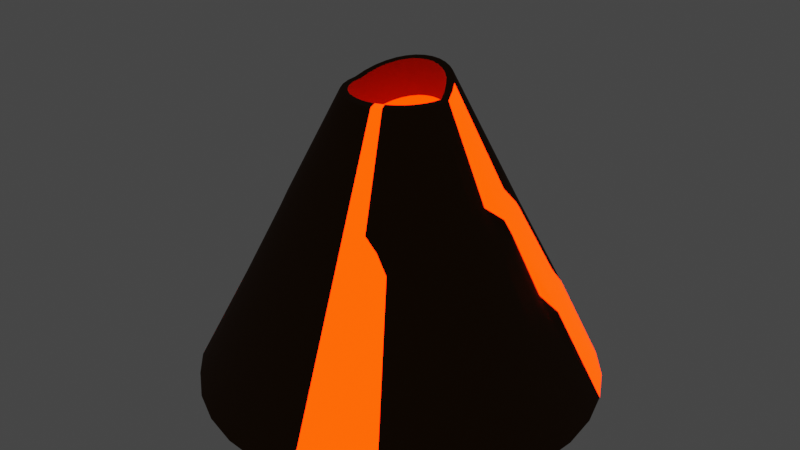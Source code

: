 # Source: Volcanoe.blend  (saved by Blender 2.92.15; exported with 4.5.12 LTS)
import bpy
from mathutils import Matrix  # noqa: F401  (used for matrix-valued properties, if any)

bpy.ops.wm.read_factory_settings(use_empty=True)
scene = bpy.context.scene
scene.name = 'Scene'

# ---- collections
col_collection = bpy.data.collections.new('Collection'); scene.collection.children.link(col_collection)

# ---- materials (node trees are filled in below, after node groups)
mat_material_004 = bpy.data.materials.new('Material.004')
mat_material_004.use_transparent_shadow = False
mat_material_005 = bpy.data.materials.new('Material.005')
mat_material_005.use_transparent_shadow = False

# ---- material node trees
mat_material_004.use_nodes = True; mat_material_004.node_tree.nodes.clear()
_N = mat_material_004.node_tree.nodes; _L = mat_material_004.node_tree.links
n0 = _N.new('ShaderNodeBsdfPrincipled'); n0.name = 'Principled BSDF'; n0.location = (10, 300)
n0.distribution = 'GGX'
n0.subsurface_method = 'BURLEY'
n0.inputs[0].default_value = (0.06527, 0.02058, 0.0, 1.0)
n0.inputs[2].default_value = 1.0
n0.inputs[3].default_value = 1.45
n0.inputs[27].default_value = (0.0, 0.0, 0.0, 1.0)
n0.inputs[28].default_value = 1.0
n1 = _N.new('ShaderNodeOutputMaterial'); n1.name = 'Material Output'; n1.location = (300, 300)
_L.new(n0.outputs[0], n1.inputs[0])
n1.is_active_output = True
mat_material_005.use_nodes = True; mat_material_005.node_tree.nodes.clear()
_N = mat_material_005.node_tree.nodes; _L = mat_material_005.node_tree.links
n0 = _N.new('ShaderNodeBsdfPrincipled'); n0.name = 'Principled BSDF'; n0.location = (10, 300)
n0.distribution = 'GGX'
n0.subsurface_method = 'BURLEY'
n0.inputs[0].default_value = (0.8, 0.5901, 0.0, 1.0)
n0.inputs[3].default_value = 1.45
n0.inputs[27].default_value = (1.0, 0.008655, 0.0, 1.0)
n0.inputs[28].default_value = 10.0
n1 = _N.new('ShaderNodeOutputMaterial'); n1.name = 'Material Output'; n1.location = (300, 300)
_L.new(n0.outputs[0], n1.inputs[0])
n1.is_active_output = True

# ---- world
world_world = bpy.data.worlds.new('World'); scene.world = world_world
world_world.use_nodes = True; world_world.node_tree.nodes.clear()
_N = world_world.node_tree.nodes; _L = world_world.node_tree.links
n0 = _N.new('ShaderNodeOutputWorld'); n0.name = 'World Output'; n0.location = (300, 300)
n1 = _N.new('ShaderNodeBackground'); n1.name = 'Background'; n1.location = (10, 300)
n1.inputs[0].default_value = (0.05088, 0.05088, 0.05088, 1.0)
_L.new(n1.outputs[0], n0.inputs[0])
n0.is_active_output = True
world_world.color = (0.05088, 0.05088, 0.05088)
world_world.use_sun_shadow = False
world_world.sun_shadow_jitter_overblur = 0.0

# ---- meshes
me_cone = bpy.data.meshes.new('Cone')
me_cone.from_pydata([(0.0, 1.0, -1.0), (0.1951, 0.9808, -1.0), (0.3827, 0.9239, -1.0), (0.5556, 0.8315, -1.0), (0.7071, 0.7071, -1.0), (0.8315, 0.5556, -1.0), (0.9239, 0.3827, -1.0), (0.9808, 0.1951, -1.0), (1.0, 7.55e-08, -1.0), (0.9808, -0.1951, -1.0), (0.9239, -0.3827, -1.0), (0.8315, -0.5556, -1.0), (0.7071, -0.7071, -1.0), (0.5556, -0.8315, -1.0), (0.3827, -0.9239, -1.0), (0.1951, -0.9808, -1.0), (-3.258e-07, -1.0, -1.0), (-0.1951, -0.9808, -1.0), (-0.3827, -0.9239, -1.0), (-0.5556, -0.8315, -1.0), (-0.7071, -0.7071, -1.0), (-0.8234, -0.5874, -1.0), (-0.9239, -0.3827, -1.0), (-0.9808, -0.1951, -1.0), (-1.011, 0.05674, -0.9917), (-0.9808, 0.1951, -1.0), (-0.9239, 0.3827, -1.0), (-0.8315, 0.5556, -1.0), (-0.7071, 0.7071, -1.0), (-0.5556, 0.8315, -1.0), (-0.3827, 0.9239, -1.0), (-0.1951, 0.9808, -1.0), (-0.197, -0.1312, 0.458), (0.1085, 0.1596, 0.5347), (-0.0002474, 0.1879, 0.5448), (-0.0006438, -0.234, 0.4658), (-0.1111, 0.1613, 0.53), (0.1916, -0.1284, 0.4677), (0.2291, -0.1531, 0.4489), (-0.2366, -0.003569, 0.4525), (-0.1315, -0.1959, 0.4615), (0.03722, 0.1845, 0.5442), (0.08846, -0.2151, 0.4676), (-0.176, 0.112, 0.5063), (0.2256, -0.04497, 0.4662), (0.2629, -0.0523, 0.4639), (-0.2189, -0.09045, 0.4562), (-0.04642, -0.2301, 0.4646), (-0.0751, 0.1764, 0.5377), (0.1632, -0.1638, 0.468), (0.1994, -0.1994, 0.4361), (-0.2238, 0.03779, 0.4721), (-0.1674, -0.1668, 0.4597), (0.07386, 0.175, 0.5408), (0.0449, -0.2289, 0.4669), (-0.1451, 0.1398, 0.5196), (0.2126, -0.08829, 0.4671), (0.2503, -0.1037, 0.4581), (-0.2325, -0.04613, 0.4546), (-0.09063, -0.2172, 0.4631), (-0.0379, 0.1852, 0.5427), (0.1284, -0.193, 0.468), (0.1611, -0.2412, 0.4199), (-0.2027, 0.07782, 0.4904), (0.2296, -0.003736, 0.4643), (0.1943, 0.07515, 0.5064), (0.1399, 0.1369, 0.5298), (0.2153, 0.03623, 0.4876), (0.1689, 0.1087, 0.5204), (0.2224, -0.1486, 0.465), (0.2469, -0.1023, 0.4656), (-0.05289, -0.2659, 0.4578), (-8.811e-08, -0.2704, 0.4592), (-0.2687, -0.05344, 0.4522), (-0.2529, -0.1047, 0.4526), (-0.1291, 0.1932, 0.5354), (-0.1683, 0.1683, 0.5241), (0.2619, -0.05209, 0.466), (0.05262, -0.2646, 0.4605), (-0.2273, -0.1519, 0.4532), (-0.2037, 0.1361, 0.5099), (0.1275, 0.1908, 0.5411), (0.08658, 0.209, 0.5475), (0.2669, 2.015e-08, 0.4661), (0.103, -0.2486, 0.4618), (-0.193, -0.193, 0.4541), (-0.2342, 0.09701, 0.493), (0.0, 0.2242, 0.5515), (-0.04398, 0.2211, 0.5491), (0.0438, 0.2202, 0.551), (0.1492, -0.2232, 0.463), (-0.1513, -0.2265, 0.4552), (-0.2581, 0.05135, 0.4736), (-0.08731, 0.2108, 0.5437), (0.1895, -0.1895, 0.4641), (-0.104, -0.2511, 0.4565), (-0.274, 2.646e-07, 0.452), (0.2496, 0.04964, 0.4911), (0.1642, 0.1642, 0.5356), (0.1972, 0.1318, 0.5256), (0.226, 0.0936, 0.5108), (0.1973, -0.09401, 0.2811), (0.2183, -0.05391, 0.2805), (-0.04072, -0.1957, 0.2779), (0.005054, -0.1997, 0.2792), (-0.2268, -0.01175, 0.268), (-0.2132, -0.05607, 0.2696), (-0.1054, 0.1957, 0.3434), (-0.1394, 0.1742, 0.3329), (0.2313, -0.01058, 0.2796), (0.0506, -0.1946, 0.2802), (-0.1913, -0.09684, 0.2713), (-0.1703, 0.1463, 0.3197), (0.1142, 0.194, 0.3481), (0.07956, 0.2094, 0.3542), (0.2353, 0.03065, 0.2776), (0.09416, -0.1807, 0.281), (-0.1617, -0.1324, 0.2731), (-0.197, 0.1122, 0.3038), (0.005451, 0.2223, 0.3582), (-0.0322, 0.2196, 0.356), (0.04291, 0.2188, 0.3576), (0.1341, -0.1586, 0.2813), (-0.1258, -0.1615, 0.2748), (-0.2181, 0.07217, 0.2855), (-0.0694, 0.2108, 0.3511), (0.1689, -0.1294, 0.2814), (-0.08493, -0.1829, 0.2765), (-0.2309, 0.03081, 0.2659), (0.221, 0.07062, 0.3009), (0.1456, 0.1713, 0.3432), (0.1746, 0.1431, 0.3338), (0.2, 0.1095, 0.3198), (0.09423, 0.4737, 0.034), (0.1447, 0.7273, -0.483), (0.1853, 0.4473, 0.03168), (0.284, 0.6856, -0.4842), (0.2702, 0.4044, 0.02738), (0.4129, 0.6179, -0.4863), (0.3452, 0.3452, 0.02373), (0.5758, 0.5357, -0.5562), (0.4679, 0.2626, -0.05595), (0.5761, 0.4376, -0.4432), (0.4405, 0.1961, 0.02844), (0.7309, 0.2621, -0.5388), (0.5352, 0.07133, -0.05024), (0.6746, 0.1809, -0.4348), (0.4797, -0.004595, 0.02023), (0.7556, 5.705e-08, -0.5113), (0.5022, -0.09989, -0.02408), (0.7415, -0.1475, -0.512), (0.4748, -0.1967, -0.02791), (0.6994, -0.2897, -0.514), (0.4299, -0.2873, -0.03409), (0.6307, -0.4214, -0.517), (0.3686, -0.3686, -0.0426), (0.5379, -0.5379, -0.5213), (0.2657, -0.4796, -0.08201), (0.4241, -0.6347, -0.5267), (0.1962, -0.4737, -0.02544), (0.2894, -0.6988, -0.5127), (0.1001, -0.5033, -0.02631), (0.1476, -0.742, -0.5132), (-1.674e-07, -0.5136, -0.02723), (-2.466e-07, -0.7568, -0.5136), (-0.1003, -0.5042, -0.02815), (-0.1477, -0.7425, -0.5141), (-0.1969, -0.4754, -0.02903), (-0.2898, -0.6996, -0.5145), (-0.2861, -0.4281, -0.02985), (-0.4208, -0.6298, -0.5149), (-0.3644, -0.3644, -0.03058), (-0.5357, -0.5357, -0.5153), (-0.465, -0.2786, -0.07881), (-0.6301, -0.421, -0.5156), (-0.4765, -0.1974, -0.03162), (-0.7002, -0.29, -0.5158), (-0.506, -0.1007, -0.03189), (-0.7434, -0.1479, -0.5159), (-0.5501, -0.04145, -0.07509), (-0.758, 7.319e-07, -0.516), (-0.499, 0.09926, -0.01761), (-0.7399, 0.1472, -0.5088), (-0.4641, 0.1922, -0.004653), (-0.694, 0.2875, -0.5023), (-0.413, 0.2759, 0.006621), (-0.6222, 0.4158, -0.4967), (-0.3479, 0.3479, 0.01606), (-0.5275, 0.5275, -0.492), (-0.2712, 0.4059, 0.02358), (-0.4134, 0.6187, -0.4882), (-0.1858, 0.4485, 0.02914), (-0.2842, 0.6862, -0.4854), (-0.09435, 0.4743, 0.03273), (-0.1447, 0.7276, -0.4836), (0.0, 0.7414, -0.4828), (0.0, 0.4828, 0.03435), (0.1067, 0.5364, -0.09387), (0.2097, 0.5062, -0.09591), (0.3055, 0.4572, -0.09967), (0.3899, 0.3899, -0.1029), (0.4609, 0.308, -0.1087), (0.5162, 0.2138, -0.1174), (0.5536, 0.1101, -0.1289), (0.5717, 4.316e-08, -0.1435), (0.5614, -0.1117, -0.1448), (0.5304, -0.2197, -0.1481), (0.4796, -0.3204, -0.1535), (0.4105, -0.4105, -0.161), (0.3251, -0.4866, -0.1705), (0.2193, -0.5294, -0.146), (0.1119, -0.5623, -0.1467), (-1.87e-07, -0.5738, -0.1475), (-0.112, -0.5631, -0.1483), (-0.2199, -0.5308, -0.1491), (-0.3194, -0.478, -0.1498), (-0.4068, -0.4068, -0.1505), (-0.4785, -0.3197, -0.151), (-0.5319, -0.2203, -0.1514), (-0.5647, -0.1123, -0.1516), (-0.5758, 5.56e-07, -0.1517), (-0.5586, 0.1111, -0.1391), (-0.521, 0.2158, -0.1277), (-0.4647, 0.3105, -0.1179), (-0.3923, 0.3923, -0.1096), (-0.3064, 0.4586, -0.103), (-0.2101, 0.5073, -0.09813), (-0.1068, 0.537, -0.09499), (0.0, 0.5468, -0.09357)], [], [(196, 87, 89, 133), (133, 89, 82, 135), (135, 82, 81, 137), (137, 81, 98, 139), (139, 98, 99, 141), (141, 99, 100, 143), (143, 100, 97, 145), (145, 97, 83, 147), (147, 83, 45, 149), (149, 45, 57, 151), (151, 57, 38, 153), (153, 38, 50, 155), (155, 50, 62, 157), (157, 62, 90, 84, 159), (159, 84, 78, 161), (161, 78, 72, 163), (163, 72, 71, 165), (165, 71, 95, 167), (167, 95, 91, 169), (169, 91, 85, 171), (171, 85, 79, 173), (173, 79, 74, 175), (175, 74, 73, 177), (177, 73, 96, 179), (179, 96, 92, 181), (181, 92, 86, 183), (183, 86, 80, 185), (185, 80, 76, 187), (187, 76, 75, 189), (189, 75, 93, 191), (0, 1, 2, 3, 4, 5, 6, 7, 8, 9, 10, 11, 12, 13, 14, 15, 16, 17, 18, 19, 20, 21, 22, 23, 24, 25, 26, 27, 28, 29, 30, 31), (191, 93, 88, 193), (193, 88, 87, 196), (38, 57, 70, 69), (57, 45, 77, 70), (45, 83, 77), (62, 50, 94, 90), (50, 38, 69, 94), (36, 55, 108, 107), (56, 37, 69, 70), (35, 47, 71, 72), (46, 58, 73, 74), (55, 36, 75, 76), (44, 56, 70, 77), (54, 35, 72, 78), (32, 46, 74, 79), (43, 55, 76, 80), (53, 33, 81, 82), (64, 44, 77, 83), (42, 54, 78, 84), (52, 32, 79, 85), (63, 43, 80, 86), (60, 34, 87, 88), (41, 53, 82, 89), (61, 42, 84, 90), (40, 52, 85, 91), (51, 63, 86, 92), (48, 60, 88, 93), (34, 41, 89, 87), (49, 61, 90, 94), (59, 40, 91, 95), (39, 51, 92, 96), (37, 49, 94, 69), (47, 59, 95, 71), (58, 39, 96, 73), (36, 48, 93, 75), (67, 64, 83, 97), (66, 68, 99, 98), (68, 65, 100, 99), (65, 67, 97, 100), (33, 66, 98, 81), (101, 102, 109, 115, 129, 132, 131, 130, 113, 114, 121, 119, 120, 125, 107, 108, 112, 118, 124, 128, 105, 106, 111, 117, 123, 127, 103, 104, 110, 116, 122, 126), (67, 65, 132, 129), (63, 51, 124, 118), (56, 44, 109, 102), (66, 33, 113, 130), (60, 48, 125, 120), (35, 54, 110, 104), (41, 34, 119, 121), (46, 32, 111, 106), (61, 49, 126, 122), (55, 43, 112, 108), (40, 59, 127, 123), (33, 53, 114, 113), (51, 39, 128, 124), (44, 64, 115, 109), (49, 37, 101, 126), (54, 42, 116, 110), (59, 47, 103, 127), (32, 52, 117, 111), (39, 58, 105, 128), (43, 63, 118, 112), (48, 36, 107, 125), (34, 60, 120, 119), (37, 56, 102, 101), (64, 67, 129, 115), (53, 41, 121, 114), (47, 35, 104, 103), (68, 66, 130, 131), (42, 61, 122, 116), (58, 46, 106, 105), (65, 68, 131, 132), (52, 40, 123, 117), (31, 194, 195, 0), (227, 193, 196, 228), (30, 192, 194, 31), (226, 191, 193, 227), (29, 190, 192, 30), (225, 189, 191, 226), (28, 188, 190, 29), (224, 187, 189, 225), (27, 186, 188, 28), (223, 185, 187, 224), (26, 184, 186, 27), (222, 183, 185, 223), (25, 182, 184, 26), (221, 181, 183, 222), (24, 180, 182, 25), (220, 179, 181, 221), (23, 178, 180, 24), (219, 177, 179, 220), (22, 176, 178, 23), (218, 175, 177, 219), (21, 174, 176, 22), (217, 173, 175, 218), (20, 172, 174, 21), (216, 171, 173, 217), (19, 170, 172, 20), (215, 169, 171, 216), (18, 168, 170, 19), (214, 167, 169, 215), (17, 166, 168, 18), (213, 165, 167, 214), (16, 164, 166, 17), (212, 163, 165, 213), (15, 162, 164, 16), (211, 161, 163, 212), (14, 160, 162, 15), (210, 159, 161, 211), (13, 158, 160, 14), (209, 157, 159, 210), (12, 156, 158, 13), (208, 155, 157, 209), (11, 154, 156, 12), (207, 153, 155, 208), (10, 152, 154, 11), (206, 151, 153, 207), (9, 150, 152, 10), (205, 149, 151, 206), (8, 148, 150, 9), (204, 147, 149, 205), (7, 146, 148, 8), (203, 145, 147, 204), (6, 144, 146, 7), (202, 143, 145, 203), (5, 142, 144, 6), (201, 141, 143, 202), (4, 140, 142, 5), (200, 139, 141, 201), (3, 138, 140, 4), (199, 137, 139, 200), (2, 136, 138, 3), (198, 135, 137, 199), (1, 134, 136, 2), (197, 133, 135, 198), (0, 195, 134, 1), (228, 196, 133, 197), (195, 228, 197, 134), (134, 197, 198, 136), (136, 198, 199, 138), (138, 199, 200, 140), (140, 200, 201, 142), (142, 201, 202, 144), (144, 202, 203, 146), (146, 203, 204, 148), (148, 204, 205, 150), (150, 205, 206, 152), (152, 206, 207, 154), (154, 207, 208, 156), (156, 208, 209, 158), (158, 209, 210, 160), (160, 210, 211, 162), (162, 211, 212, 164), (164, 212, 213, 166), (166, 213, 214, 168), (168, 214, 215, 170), (170, 215, 216, 172), (172, 216, 217, 174), (174, 217, 218, 176), (176, 218, 219, 178), (178, 219, 220, 180), (180, 220, 221, 182), (182, 221, 222, 184), (184, 222, 223, 186), (186, 223, 224, 188), (188, 224, 225, 190), (190, 225, 226, 192), (192, 226, 227, 194), (194, 227, 228, 195)])
me_cone.polygons.foreach_set('use_smooth', [True] * 199)
me_cone.polygons.foreach_set('material_index', [0, 0, 0, 0, 0, 0, 1, 1, 0, 0, 0, 0, 0, 0, 1, 0, 0, 0, 0, 0, 0, 0, 1, 0, 0, 0, 0, 0, 0, 0, 0, 0, 0, 0, 0, 0, 0, 0, 0, 0, 0, 0, 0, 0, 0, 0, 0, 0, 0, 1, 0, 0, 0, 0, 0, 0, 0, 0, 0, 0, 0, 0, 0, 0, 0, 0, 0, 0, 0, 0, 0, 1, 0, 0, 0, 0, 0, 0, 0, 0, 0, 0, 0, 0, 0, 0, 0, 1, 0, 0, 0, 0, 0, 0, 0, 0, 0, 0, 0, 0, 0, 0, 0, 0, 0, 0, 0, 0, 0, 0, 0, 0, 0, 0, 0, 0, 0, 0, 0, 1, 1, 1, 1, 1, 1, 0, 0, 0, 0, 0, 0, 0, 0, 0, 0, 0, 0, 1, 1, 1, 1, 0, 0, 0, 0, 0, 0, 0, 0, 0, 0, 0, 0, 0, 1, 1, 1, 1, 0, 0, 0, 0, 0, 0, 0, 0, 0, 0, 0, 0, 0, 0, 1, 1, 0, 0, 0, 0, 0, 0, 1, 1, 0, 0, 0, 0, 0, 0, 1, 1, 1, 0, 0, 0, 0, 0, 0, 0, 0])
_uv = me_cone.uv_layers.new(name='UVMap')
_uv.uv.foreach_set('vector', [0.25, 0.3659, 0.25, 0.3038, 0.2605, 0.3028, 0.2726, 0.3637, 0.2726, 0.3637, 0.2605, 0.3028, 0.2708, 0.3002, 0.2945, 0.3574, 0.2945, 0.3574, 0.2708, 0.3002, 0.2806, 0.2958, 0.3148, 0.347, 0.3148, 0.347, 0.2806, 0.2958, 0.2894, 0.2894, 0.3328, 0.3328, 0.3328, 0.3328, 0.2894, 0.2894, 0.2973, 0.2816, 0.3481, 0.3155, 0.3481, 0.3155, 0.2973, 0.2816, 0.3042, 0.2725, 0.3601, 0.2956, 0.3601, 0.2956, 0.3042, 0.2725, 0.3099, 0.2619, 0.3684, 0.2736, 0.3684, 0.2736, 0.3099, 0.2619, 0.3141, 0.25, 0.3727, 0.25, 0.3727, 0.25, 0.3141, 0.25, 0.3131, 0.2374, 0.3705, 0.226, 0.3705, 0.226, 0.3131, 0.2374, 0.3101, 0.2251, 0.364, 0.2028, 0.364, 0.2028, 0.3101, 0.2251, 0.305, 0.2133, 0.3532, 0.1811, 0.3532, 0.1811, 0.305, 0.2133, 0.2978, 0.2022, 0.3385, 0.1615, 0.3385, 0.1615, 0.2978, 0.2022, 0.2887, 0.1921, 0.3202, 0.1449, 0.3202, 0.1449, 0.2887, 0.1921, 0.2858, 0.1964, 0.2747, 0.1903, 0.2971, 0.1363, 0.2971, 0.1363, 0.2747, 0.1903, 0.2626, 0.1865, 0.274, 0.1292, 0.274, 0.1292, 0.2626, 0.1865, 0.25, 0.1851, 0.25, 0.1267, 0.25, 0.1267, 0.25, 0.1851, 0.2373, 0.1862, 0.2259, 0.129, 0.2259, 0.129, 0.2373, 0.1862, 0.225, 0.1897, 0.2027, 0.1359, 0.2027, 0.1359, 0.225, 0.1897, 0.2137, 0.1956, 0.1813, 0.1472, 0.1813, 0.1472, 0.2137, 0.1956, 0.2037, 0.2037, 0.1626, 0.1626, 0.1626, 0.1626, 0.2037, 0.2037, 0.1954, 0.2135, 0.1471, 0.1813, 0.1471, 0.1813, 0.1954, 0.2135, 0.1893, 0.2249, 0.1356, 0.2026, 0.1356, 0.2026, 0.1893, 0.2249, 0.1855, 0.2372, 0.1286, 0.2258, 0.1286, 0.2258, 0.1855, 0.2372, 0.1842, 0.25, 0.1262, 0.25, 0.1262, 0.25, 0.1842, 0.25, 0.188, 0.2623, 0.1302, 0.2738, 0.1302, 0.2738, 0.188, 0.2623, 0.1938, 0.2733, 0.1386, 0.2961, 0.1386, 0.2961, 0.1938, 0.2733, 0.2011, 0.2827, 0.1509, 0.3162, 0.1509, 0.3162, 0.2011, 0.2827, 0.2096, 0.2904, 0.1665, 0.3335, 0.1665, 0.3335, 0.2096, 0.2904, 0.219, 0.2964, 0.1849, 0.3474, 0.1849, 0.3474, 0.219, 0.2964, 0.229, 0.3006, 0.2054, 0.3576, 0.75, 0.49, 0.7968, 0.4854, 0.8418, 0.4717, 0.8833, 0.4496, 0.9197, 0.4197, 0.9496, 0.3833, 0.9717, 0.3418, 0.9854, 0.2968, 0.99, 0.25, 0.9854, 0.2032, 0.9717, 0.1582, 0.9496, 0.1167, 0.9197, 0.08029, 0.8833, 0.05045, 0.8418, 0.02827, 0.7968, 0.01461, 0.75, 0.01, 0.7032, 0.01461, 0.6582, 0.02827, 0.6167, 0.05045, 0.5803, 0.08029, 0.5504, 0.1167, 0.5283, 0.1582, 0.5146, 0.2032, 0.51, 0.25, 0.5146, 0.2968, 0.5283, 0.3418, 0.5504, 0.3833, 0.5803, 0.4197, 0.6167, 0.4496, 0.6582, 0.4717, 0.7032, 0.4854, 0.2054, 0.3576, 0.229, 0.3006, 0.2394, 0.3031, 0.2274, 0.3638, 0.2274, 0.3638, 0.2394, 0.3031, 0.25, 0.3038, 0.25, 0.3659, 0.305, 0.2133, 0.3101, 0.2251, 0.3092, 0.2255, 0.3034, 0.2143, 0.3101, 0.2251, 0.3131, 0.2374, 0.3129, 0.2375, 0.3092, 0.2255, 0.3131, 0.2374, 0.3141, 0.25, 0.3129, 0.2375, 0.2887, 0.1921, 0.2978, 0.2022, 0.2955, 0.2045, 0.2858, 0.1964, 0.2978, 0.2022, 0.305, 0.2133, 0.3034, 0.2143, 0.2955, 0.2045, 0.2234, 0.2888, 0.2152, 0.2836, 0.2152, 0.2836, 0.2234, 0.2888, 0.301, 0.2287, 0.296, 0.2192, 0.3034, 0.2143, 0.3092, 0.2255, 0.2499, 0.194, 0.2389, 0.1949, 0.2373, 0.1862, 0.25, 0.1851, 0.1974, 0.2282, 0.1942, 0.2387, 0.1855, 0.2372, 0.1893, 0.2249, 0.2152, 0.2836, 0.2234, 0.2888, 0.219, 0.2964, 0.2096, 0.2904, 0.3041, 0.239, 0.301, 0.2287, 0.3092, 0.2255, 0.3129, 0.2375, 0.2608, 0.1952, 0.2499, 0.194, 0.25, 0.1851, 0.2626, 0.1865, 0.2027, 0.2185, 0.1974, 0.2282, 0.1893, 0.2249, 0.1954, 0.2135, 0.2078, 0.2769, 0.2152, 0.2836, 0.2096, 0.2904, 0.2011, 0.2827, 0.2677, 0.2921, 0.2761, 0.2884, 0.2806, 0.2958, 0.2708, 0.3002, 0.305, 0.2486, 0.3041, 0.239, 0.3129, 0.2375, 0.3141, 0.25, 0.2713, 0.1985, 0.2608, 0.1952, 0.2626, 0.1865, 0.2747, 0.1903, 0.2098, 0.21, 0.2027, 0.2185, 0.1954, 0.2135, 0.2037, 0.2037, 0.2013, 0.2686, 0.2078, 0.2769, 0.2011, 0.2827, 0.1938, 0.2733, 0.2409, 0.2946, 0.25, 0.2953, 0.25, 0.3038, 0.2394, 0.3031, 0.259, 0.2944, 0.2677, 0.2921, 0.2708, 0.3002, 0.2605, 0.3028, 0.2808, 0.2038, 0.2713, 0.1985, 0.2747, 0.1903, 0.2858, 0.1964, 0.2185, 0.2031, 0.2098, 0.21, 0.2037, 0.2037, 0.2137, 0.1956, 0.1963, 0.2589, 0.2013, 0.2686, 0.1938, 0.2733, 0.188, 0.2623, 0.232, 0.2925, 0.2409, 0.2946, 0.2394, 0.3031, 0.229, 0.3006, 0.25, 0.2953, 0.259, 0.2944, 0.2605, 0.3028, 0.25, 0.3038, 0.2892, 0.2107, 0.2808, 0.2038, 0.2858, 0.1964, 0.2955, 0.2045, 0.2283, 0.198, 0.2185, 0.2031, 0.2137, 0.1956, 0.225, 0.1897, 0.1931, 0.2487, 0.1963, 0.2589, 0.188, 0.2623, 0.1842, 0.25, 0.296, 0.2192, 0.2892, 0.2107, 0.2955, 0.2045, 0.3034, 0.2143, 0.2389, 0.1949, 0.2283, 0.198, 0.225, 0.1897, 0.2373, 0.1862, 0.1942, 0.2387, 0.1931, 0.2487, 0.1842, 0.25, 0.1855, 0.2372, 0.2234, 0.2888, 0.232, 0.2925, 0.229, 0.3006, 0.219, 0.2964, 0.3017, 0.2586, 0.305, 0.2486, 0.3141, 0.25, 0.3099, 0.2619, 0.2836, 0.283, 0.2905, 0.2762, 0.2973, 0.2816, 0.2894, 0.2894, 0.2905, 0.2762, 0.2966, 0.268, 0.3042, 0.2725, 0.2973, 0.2816, 0.2966, 0.268, 0.3017, 0.2586, 0.3099, 0.2619, 0.3042, 0.2725, 0.2761, 0.2884, 0.2836, 0.283, 0.2894, 0.2894, 0.2806, 0.2958, 0.296, 0.2192, 0.301, 0.2287, 0.3041, 0.239, 0.305, 0.2486, 0.3017, 0.2586, 0.2966, 0.268, 0.2905, 0.2762, 0.2836, 0.283, 0.2761, 0.2884, 0.2677, 0.2921, 0.259, 0.2944, 0.25, 0.2953, 0.2409, 0.2946, 0.232, 0.2925, 0.2234, 0.2888, 0.2152, 0.2836, 0.2078, 0.2769, 0.2013, 0.2686, 0.1963, 0.2589, 0.1931, 0.2487, 0.1942, 0.2387, 0.1974, 0.2282, 0.2027, 0.2185, 0.2098, 0.21, 0.2185, 0.2031, 0.2283, 0.198, 0.2389, 0.1949, 0.2499, 0.194, 0.2608, 0.1952, 0.2713, 0.1985, 0.2808, 0.2038, 0.2892, 0.2107, 0.3017, 0.2586, 0.2966, 0.268, 0.2966, 0.268, 0.3017, 0.2586, 0.2013, 0.2686, 0.1963, 0.2589, 0.1963, 0.2589, 0.2013, 0.2686, 0.301, 0.2287, 0.3041, 0.239, 0.3041, 0.239, 0.301, 0.2287, 0.2836, 0.283, 0.2761, 0.2884, 0.2761, 0.2884, 0.2836, 0.283, 0.2409, 0.2946, 0.232, 0.2925, 0.232, 0.2925, 0.2409, 0.2946, 0.2499, 0.194, 0.2608, 0.1952, 0.2608, 0.1952, 0.2499, 0.194, 0.259, 0.2944, 0.25, 0.2953, 0.25, 0.2953, 0.259, 0.2944, 0.1974, 0.2282, 0.2027, 0.2185, 0.2027, 0.2185, 0.1974, 0.2282, 0.2808, 0.2038, 0.2892, 0.2107, 0.2892, 0.2107, 0.2808, 0.2038, 0.2152, 0.2836, 0.2078, 0.2769, 0.2078, 0.2769, 0.2152, 0.2836, 0.2185, 0.2031, 0.2283, 0.198, 0.2283, 0.198, 0.2185, 0.2031, 0.2761, 0.2884, 0.2677, 0.2921, 0.2677, 0.2921, 0.2761, 0.2884, 0.1963, 0.2589, 0.1931, 0.2487, 0.1931, 0.2487, 0.1963, 0.2589, 0.3041, 0.239, 0.305, 0.2486, 0.305, 0.2486, 0.3041, 0.239, 0.2892, 0.2107, 0.296, 0.2192, 0.296, 0.2192, 0.2892, 0.2107, 0.2608, 0.1952, 0.2713, 0.1985, 0.2713, 0.1985, 0.2608, 0.1952, 0.2283, 0.198, 0.2389, 0.1949, 0.2389, 0.1949, 0.2283, 0.198, 0.2027, 0.2185, 0.2098, 0.21, 0.2098, 0.21, 0.2027, 0.2185, 0.1931, 0.2487, 0.1942, 0.2387, 0.1942, 0.2387, 0.1931, 0.2487, 0.2078, 0.2769, 0.2013, 0.2686, 0.2013, 0.2686, 0.2078, 0.2769, 0.232, 0.2925, 0.2234, 0.2888, 0.2234, 0.2888, 0.232, 0.2925, 0.25, 0.2953, 0.2409, 0.2946, 0.2409, 0.2946, 0.25, 0.2953, 0.296, 0.2192, 0.301, 0.2287, 0.301, 0.2287, 0.296, 0.2192, 0.305, 0.2486, 0.3017, 0.2586, 0.3017, 0.2586, 0.305, 0.2486, 0.2677, 0.2921, 0.259, 0.2944, 0.259, 0.2944, 0.2677, 0.2921, 0.2389, 0.1949, 0.2499, 0.194, 0.2499, 0.194, 0.2389, 0.1949, 0.2905, 0.2762, 0.2836, 0.283, 0.2836, 0.283, 0.2905, 0.2762, 0.2713, 0.1985, 0.2808, 0.2038, 0.2808, 0.2038, 0.2713, 0.1985, 0.1942, 0.2387, 0.1974, 0.2282, 0.1974, 0.2282, 0.1942, 0.2387, 0.2966, 0.268, 0.2905, 0.2762, 0.2905, 0.2762, 0.2966, 0.268, 0.2098, 0.21, 0.2185, 0.2031, 0.2185, 0.2031, 0.2098, 0.21, 0.2032, 0.4854, 0.2153, 0.4246, 0.25, 0.4279, 0.25, 0.49, 0.2244, 0.3789, 0.2274, 0.3638, 0.25, 0.3659, 0.25, 0.3812, 0.1582, 0.4717, 0.1818, 0.4147, 0.2153, 0.4246, 0.2032, 0.4854, 0.1996, 0.3717, 0.2054, 0.3576, 0.2274, 0.3638, 0.2244, 0.3789, 0.1167, 0.4496, 0.1508, 0.3985, 0.1818, 0.4147, 0.1582, 0.4717, 0.1765, 0.3601, 0.1849, 0.3474, 0.2054, 0.3576, 0.1996, 0.3717, 0.08029, 0.4197, 0.1234, 0.3766, 0.1508, 0.3985, 0.1167, 0.4496, 0.1558, 0.3442, 0.1665, 0.3335, 0.1849, 0.3474, 0.1765, 0.3601, 0.05045, 0.3833, 0.1007, 0.3498, 0.1234, 0.3766, 0.08029, 0.4197, 0.1385, 0.3245, 0.1509, 0.3162, 0.1665, 0.3335, 0.1558, 0.3442, 0.02827, 0.3418, 0.08344, 0.319, 0.1007, 0.3498, 0.05045, 0.3833, 0.125, 0.3018, 0.1386, 0.2961, 0.1509, 0.3162, 0.1385, 0.3245, 0.01461, 0.2968, 0.07242, 0.2853, 0.08344, 0.319, 0.02827, 0.3418, 0.1159, 0.2767, 0.1302, 0.2738, 0.1386, 0.2961, 0.125, 0.3018, 0.01, 0.25, 0.06808, 0.25, 0.07242, 0.2853, 0.01461, 0.2968, 0.1118, 0.25, 0.1262, 0.25, 0.1302, 0.2738, 0.1159, 0.2767, 0.01461, 0.2032, 0.07158, 0.2145, 0.06808, 0.25, 0.01, 0.25, 0.1145, 0.223, 0.1286, 0.2258, 0.1262, 0.25, 0.1118, 0.25, 0.02827, 0.1582, 0.08195, 0.1804, 0.07158, 0.2145, 0.01461, 0.2032, 0.1224, 0.1971, 0.1356, 0.2026, 0.1286, 0.2258, 0.1145, 0.223, 0.05045, 0.1167, 0.09878, 0.149, 0.08195, 0.1804, 0.02827, 0.1582, 0.1352, 0.1733, 0.1471, 0.1813, 0.1356, 0.2026, 0.1224, 0.1971, 0.08029, 0.08029, 0.1214, 0.1214, 0.09878, 0.149, 0.05045, 0.1167, 0.1524, 0.1524, 0.1626, 0.1626, 0.1471, 0.1813, 0.1352, 0.1733, 0.1167, 0.05045, 0.149, 0.09885, 0.1214, 0.1214, 0.08029, 0.08029, 0.1733, 0.1353, 0.1813, 0.1472, 0.1626, 0.1626, 0.1524, 0.1524, 0.1582, 0.02827, 0.1805, 0.08209, 0.149, 0.09885, 0.1167, 0.05045, 0.1972, 0.1226, 0.2027, 0.1359, 0.1813, 0.1472, 0.1733, 0.1353, 0.2032, 0.01461, 0.2146, 0.0718, 0.1805, 0.08209, 0.1582, 0.02827, 0.2231, 0.1148, 0.2259, 0.129, 0.2027, 0.1359, 0.1972, 0.1226, 0.25, 0.01, 0.25, 0.06837, 0.2146, 0.0718, 0.2032, 0.01461, 0.25, 0.1123, 0.25, 0.1267, 0.2259, 0.129, 0.2231, 0.1148, 0.2968, 0.01461, 0.2854, 0.07191, 0.25, 0.06837, 0.25, 0.01, 0.2768, 0.115, 0.274, 0.1292, 0.25, 0.1267, 0.25, 0.1123, 0.3418, 0.02827, 0.3195, 0.08229, 0.2854, 0.07191, 0.2968, 0.01461, 0.3026, 0.123, 0.2971, 0.1363, 0.274, 0.1292, 0.2768, 0.115, 0.3833, 0.05045, 0.3518, 0.09767, 0.3195, 0.08229, 0.3418, 0.02827, 0.328, 0.1332, 0.3202, 0.1449, 0.2971, 0.1363, 0.3026, 0.123, 0.4197, 0.08029, 0.3791, 0.1209, 0.3518, 0.09767, 0.3833, 0.05045, 0.3485, 0.1515, 0.3385, 0.1615, 0.3202, 0.1449, 0.328, 0.1332, 0.4496, 0.1167, 0.4014, 0.1489, 0.3791, 0.1209, 0.4197, 0.08029, 0.3651, 0.1731, 0.3532, 0.1811, 0.3385, 0.1615, 0.3485, 0.1515, 0.4717, 0.1582, 0.4178, 0.1805, 0.4014, 0.1489, 0.4496, 0.1167, 0.3773, 0.1973, 0.364, 0.2028, 0.3532, 0.1811, 0.3651, 0.1731, 0.4854, 0.2032, 0.428, 0.2146, 0.4178, 0.1805, 0.4717, 0.1582, 0.3847, 0.2232, 0.3705, 0.226, 0.364, 0.2028, 0.3773, 0.1973, 0.49, 0.25, 0.4314, 0.25, 0.428, 0.2146, 0.4854, 0.2032, 0.3872, 0.25, 0.3727, 0.25, 0.3705, 0.226, 0.3847, 0.2232, 0.4854, 0.2968, 0.4269, 0.2852, 0.4314, 0.25, 0.49, 0.25, 0.3829, 0.2764, 0.3684, 0.2736, 0.3727, 0.25, 0.3872, 0.25, 0.4717, 0.3418, 0.4159, 0.3187, 0.4269, 0.2852, 0.4854, 0.2968, 0.3739, 0.3013, 0.3601, 0.2956, 0.3684, 0.2736, 0.3829, 0.2764, 0.4496, 0.3833, 0.3988, 0.3494, 0.4159, 0.3187, 0.4717, 0.3418, 0.3606, 0.3239, 0.3481, 0.3155, 0.3601, 0.2956, 0.3739, 0.3013, 0.4197, 0.4197, 0.3763, 0.3763, 0.3988, 0.3494, 0.4496, 0.3833, 0.3436, 0.3436, 0.3328, 0.3328, 0.3481, 0.3155, 0.3606, 0.3239, 0.3833, 0.4496, 0.3491, 0.3983, 0.3763, 0.3763, 0.4197, 0.4197, 0.3233, 0.3597, 0.3148, 0.347, 0.3328, 0.3328, 0.3436, 0.3436, 0.3418, 0.4717, 0.3182, 0.4145, 0.3491, 0.3983, 0.3833, 0.4496, 0.3003, 0.3715, 0.2945, 0.3574, 0.3148, 0.347, 0.3233, 0.3597, 0.2968, 0.4854, 0.2847, 0.4245, 0.3182, 0.4145, 0.3418, 0.4717, 0.2756, 0.3787, 0.2726, 0.3637, 0.2945, 0.3574, 0.3003, 0.3715, 0.25, 0.49, 0.25, 0.4279, 0.2847, 0.4245, 0.2968, 0.4854, 0.25, 0.3812, 0.25, 0.3659, 0.2726, 0.3637, 0.2756, 0.3787, 0.25, 0.4279, 0.25, 0.3812, 0.2756, 0.3787, 0.2847, 0.4245, 0.2847, 0.4245, 0.2756, 0.3787, 0.3003, 0.3715, 0.3182, 0.4145, 0.3182, 0.4145, 0.3003, 0.3715, 0.3233, 0.3597, 0.3491, 0.3983, 0.3491, 0.3983, 0.3233, 0.3597, 0.3436, 0.3436, 0.3763, 0.3763, 0.3763, 0.3763, 0.3436, 0.3436, 0.3606, 0.3239, 0.3988, 0.3494, 0.3988, 0.3494, 0.3606, 0.3239, 0.3739, 0.3013, 0.4159, 0.3187, 0.4159, 0.3187, 0.3739, 0.3013, 0.3829, 0.2764, 0.4269, 0.2852, 0.4269, 0.2852, 0.3829, 0.2764, 0.3872, 0.25, 0.4314, 0.25, 0.4314, 0.25, 0.3872, 0.25, 0.3847, 0.2232, 0.428, 0.2146, 0.428, 0.2146, 0.3847, 0.2232, 0.3773, 0.1973, 0.4178, 0.1805, 0.4178, 0.1805, 0.3773, 0.1973, 0.3651, 0.1731, 0.4014, 0.1489, 0.4014, 0.1489, 0.3651, 0.1731, 0.3485, 0.1515, 0.3791, 0.1209, 0.3791, 0.1209, 0.3485, 0.1515, 0.328, 0.1332, 0.3518, 0.09767, 0.3518, 0.09767, 0.328, 0.1332, 0.3026, 0.123, 0.3195, 0.08229, 0.3195, 0.08229, 0.3026, 0.123, 0.2768, 0.115, 0.2854, 0.07191, 0.2854, 0.07191, 0.2768, 0.115, 0.25, 0.1123, 0.25, 0.06837, 0.25, 0.06837, 0.25, 0.1123, 0.2231, 0.1148, 0.2146, 0.0718, 0.2146, 0.0718, 0.2231, 0.1148, 0.1972, 0.1226, 0.1805, 0.08209, 0.1805, 0.08209, 0.1972, 0.1226, 0.1733, 0.1353, 0.149, 0.09885, 0.149, 0.09885, 0.1733, 0.1353, 0.1524, 0.1524, 0.1214, 0.1214, 0.1214, 0.1214, 0.1524, 0.1524, 0.1352, 0.1733, 0.09878, 0.149, 0.09878, 0.149, 0.1352, 0.1733, 0.1224, 0.1971, 0.08195, 0.1804, 0.08195, 0.1804, 0.1224, 0.1971, 0.1145, 0.223, 0.07158, 0.2145, 0.07158, 0.2145, 0.1145, 0.223, 0.1118, 0.25, 0.06808, 0.25, 0.06808, 0.25, 0.1118, 0.25, 0.1159, 0.2767, 0.07242, 0.2853, 0.07242, 0.2853, 0.1159, 0.2767, 0.125, 0.3018, 0.08344, 0.319, 0.08344, 0.319, 0.125, 0.3018, 0.1385, 0.3245, 0.1007, 0.3498, 0.1007, 0.3498, 0.1385, 0.3245, 0.1558, 0.3442, 0.1234, 0.3766, 0.1234, 0.3766, 0.1558, 0.3442, 0.1765, 0.3601, 0.1508, 0.3985, 0.1508, 0.3985, 0.1765, 0.3601, 0.1996, 0.3717, 0.1818, 0.4147, 0.1818, 0.4147, 0.1996, 0.3717, 0.2244, 0.3789, 0.2153, 0.4246, 0.2153, 0.4246, 0.2244, 0.3789, 0.25, 0.3812, 0.25, 0.4279])
me_cone.materials.append(mat_material_004)
me_cone.materials.append(mat_material_005)
me_cone.use_remesh_fix_poles = True
me_cone.use_remesh_preserve_attributes = False
me_cone.use_mirror_vertex_groups = False
me_cone.update()

# ---- objects
ob_volcanoe = bpy.data.objects.new('Volcanoe', me_cone)

# ---- transforms, parenting, visibility, modifiers, constraints
ob_volcanoe.location = (0.0, 0.0, 1.0)
ob_volcanoe.lineart.crease_threshold = 0.0
_m = ob_volcanoe.modifiers.new('EdgeSplit', 'EDGE_SPLIT')

# ---- collection membership
col_collection.objects.link(ob_volcanoe)

# ---- scene / render settings (as saved in the file)
scene.frame_start = 1; scene.frame_end = 250; scene.frame_set(1)
scene.render.engine = 'BLENDER_EEVEE_NEXT'
scene.cycles.use_denoising = False
scene.cycles.samples = 128
scene.cycles.sampling_pattern = 'TABULATED_SOBOL'
scene.cycles.use_adaptive_sampling = False
scene.cycles.use_light_tree = False
scene.view_settings.view_transform = 'Filmic'
bpy.context.view_layer.update()

# ---- added for rendering (the .blend has no active camera): camera
cam_auto = bpy.data.cameras.new('AutoCamera')
cam_auto.lens = 50.0
cam_auto.sensor_width = 36.0
cam_auto.clip_end = 1000.0
ob_auto_camera = bpy.data.objects.new('AutoCamera', cam_auto)
scene.collection.objects.link(ob_auto_camera)
ob_auto_camera.location = (2.9856, -3.58919, 3.16855)
ob_auto_camera.rotation_euler = (1.09748, -7.21219e-08, 0.694738)
scene.camera = ob_auto_camera
bpy.context.view_layer.update()
